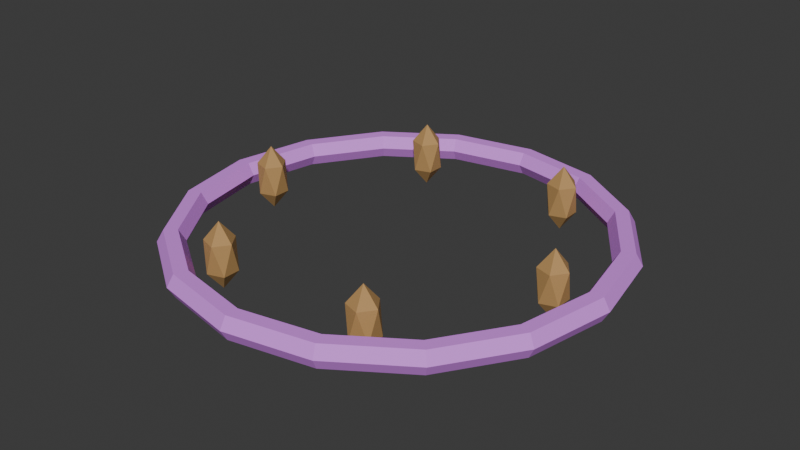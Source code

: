 # Source: SH10_L09_DeathSigil.blend  (saved by Blender 5.2.44; exported with 4.5.12 LTS)
import bpy
from mathutils import Matrix  # noqa: F401  (used for matrix-valued properties, if any)

bpy.ops.wm.read_factory_settings(use_empty=True)
scene = bpy.context.scene
scene.name = 'Scene'

# ---- collections
col_collection = bpy.data.collections.new('Collection'); scene.collection.children.link(col_collection)

# ---- materials (node trees are filled in below, after node groups)
mat_sh10_l09_deathsigil_soul = bpy.data.materials.new('SH10_L09_DeathSigil_Soul')
mat_sh10_l09_deathsigil_soul.diffuse_color = (0.75, 0.25, 0.95, 1.0)
mat_sh10_l09_deathsigil_bronze = bpy.data.materials.new('SH10_L09_DeathSigil_Bronze')
mat_sh10_l09_deathsigil_bronze.diffuse_color = (0.48, 0.28, 0.1, 1.0)

# ---- material node trees
mat_sh10_l09_deathsigil_soul.use_nodes = True; mat_sh10_l09_deathsigil_soul.node_tree.nodes.clear()
_N = mat_sh10_l09_deathsigil_soul.node_tree.nodes; _L = mat_sh10_l09_deathsigil_soul.node_tree.links
n0 = _N.new('ShaderNodeBsdfPrincipled'); n0.name = 'Principled BSDF'; n0.location = (-200, 100)
n0.inputs[0].default_value = (0.75, 0.25, 0.95, 1.0)
n0.inputs[2].default_value = 0.8
n0.inputs[10].default_value = 0.005
n1 = _N.new('ShaderNodeOutputMaterial'); n1.name = 'Material Output'; n1.location = (200, 100)
_L.new(n0.outputs[0], n1.inputs[0])
n1.is_active_output = True
mat_sh10_l09_deathsigil_bronze.use_nodes = True; mat_sh10_l09_deathsigil_bronze.node_tree.nodes.clear()
_N = mat_sh10_l09_deathsigil_bronze.node_tree.nodes; _L = mat_sh10_l09_deathsigil_bronze.node_tree.links
n0 = _N.new('ShaderNodeBsdfPrincipled'); n0.name = 'Principled BSDF'; n0.location = (-200, 100)
n0.inputs[0].default_value = (0.48, 0.28, 0.1, 1.0)
n0.inputs[2].default_value = 0.8
n0.inputs[10].default_value = 0.005
n1 = _N.new('ShaderNodeOutputMaterial'); n1.name = 'Material Output'; n1.location = (200, 100)
_L.new(n0.outputs[0], n1.inputs[0])
n1.is_active_output = True

# ---- world
world_world = bpy.data.worlds.new('World'); scene.world = world_world
world_world.use_nodes = True; world_world.node_tree.nodes.clear()
_N = world_world.node_tree.nodes; _L = world_world.node_tree.links
n0 = _N.new('ShaderNodeOutputWorld'); n0.name = 'World Output'; n0.location = (200, 100)
n1 = _N.new('ShaderNodeBackground'); n1.name = 'Background'; n1.location = (-200, 100)
n1.inputs[0].default_value = (0.05088, 0.05088, 0.05088, 1.0)
_L.new(n1.outputs[0], n0.inputs[0])
n0.is_active_output = True
world_world.color = (0.05088, 0.05088, 0.05088)
world_world.sun_shadow_jitter_overblur = 0.0

# ---- meshes
me_torus_008 = bpy.data.meshes.new('Torus.008')
me_torus_008.from_pydata([(1.33, 0.0, 0.1), (1.29, 0.0, 0.1693), (1.21, 0.0, 0.1693), (1.17, 0.0, 0.1), (1.21, 0.0, 0.03072), (1.29, 0.0, 0.03072), (1.229, 0.509, 0.1), (1.192, 0.4937, 0.1693), (1.118, 0.463, 0.1693), (1.081, 0.4477, 0.1), (1.118, 0.463, 0.03072), (1.192, 0.4937, 0.03072), (0.9405, 0.9405, 0.1), (0.9122, 0.9122, 0.1693), (0.8556, 0.8556, 0.1693), (0.8273, 0.8273, 0.1), (0.8556, 0.8556, 0.03072), (0.9122, 0.9122, 0.03072), (0.509, 1.229, 0.1), (0.4937, 1.192, 0.1693), (0.463, 1.118, 0.1693), (0.4477, 1.081, 0.1), (0.463, 1.118, 0.03072), (0.4937, 1.192, 0.03072), (1.004e-07, 1.33, 0.1), (9.739e-08, 1.29, 0.1693), (9.135e-08, 1.21, 0.1693), (8.833e-08, 1.17, 0.1), (9.135e-08, 1.21, 0.03072), (9.739e-08, 1.29, 0.03072), (-0.509, 1.229, 0.1), (-0.4937, 1.192, 0.1693), (-0.463, 1.118, 0.1693), (-0.4477, 1.081, 0.1), (-0.463, 1.118, 0.03072), (-0.4937, 1.192, 0.03072), (-0.9405, 0.9405, 0.1), (-0.9122, 0.9122, 0.1693), (-0.8556, 0.8556, 0.1693), (-0.8273, 0.8273, 0.1), (-0.8556, 0.8556, 0.03072), (-0.9122, 0.9122, 0.03072), (-1.229, 0.509, 0.1), (-1.192, 0.4937, 0.1693), (-1.118, 0.463, 0.1693), (-1.081, 0.4477, 0.1), (-1.118, 0.463, 0.03072), (-1.192, 0.4937, 0.03072), (-1.33, 1.163e-07, 0.1), (-1.29, 1.128e-07, 0.1693), (-1.21, 1.058e-07, 0.1693), (-1.17, 1.023e-07, 0.1), (-1.21, 1.058e-07, 0.03072), (-1.29, 1.128e-07, 0.03072), (-1.229, -0.509, 0.1), (-1.192, -0.4937, 0.1693), (-1.118, -0.463, 0.1693), (-1.081, -0.4477, 0.1), (-1.118, -0.463, 0.03072), (-1.192, -0.4937, 0.03072), (-0.9405, -0.9405, 0.1), (-0.9122, -0.9122, 0.1693), (-0.8556, -0.8556, 0.1693), (-0.8273, -0.8273, 0.1), (-0.8556, -0.8556, 0.03072), (-0.9122, -0.9122, 0.03072), (-0.509, -1.229, 0.1), (-0.4937, -1.192, 0.1693), (-0.463, -1.118, 0.1693), (-0.4477, -1.081, 0.1), (-0.463, -1.118, 0.03072), (-0.4937, -1.192, 0.03072), (1.004e-07, -1.33, 0.1), (9.739e-08, -1.29, 0.1693), (9.135e-08, -1.21, 0.1693), (8.833e-08, -1.17, 0.1), (9.135e-08, -1.21, 0.03072), (9.739e-08, -1.29, 0.03072), (0.509, -1.229, 0.1), (0.4937, -1.192, 0.1693), (0.463, -1.118, 0.1693), (0.4477, -1.081, 0.1), (0.463, -1.118, 0.03072), (0.4937, -1.192, 0.03072), (0.9405, -0.9405, 0.1), (0.9122, -0.9122, 0.1693), (0.8556, -0.8556, 0.1693), (0.8273, -0.8273, 0.1), (0.8556, -0.8556, 0.03072), (0.9122, -0.9122, 0.03072), (1.229, -0.509, 0.1), (1.192, -0.4937, 0.1693), (1.118, -0.463, 0.1693), (1.081, -0.4477, 0.1), (1.118, -0.463, 0.03072), (1.192, -0.4937, 0.03072), (1.0, 0.0, -0.06), (1.072, -0.05257, 0.05056), (0.9724, -0.08506, 0.05056), (0.9106, 0.0, 0.05056), (0.9724, 0.08506, 0.05056), (1.072, 0.05257, 0.05056), (1.028, -0.08506, 0.2294), (0.9276, -0.05257, 0.2294), (0.9276, 0.05257, 0.2294), (1.028, 0.08506, 0.2294), (1.089, 0.0, 0.2294), (1.0, 0.0, 0.34), (0.5, 0.866, -0.06), (0.5724, 0.8135, 0.05056), (0.4724, 0.781, 0.05056), (0.4106, 0.866, 0.05056), (0.4724, 0.9511, 0.05056), (0.5724, 0.9186, 0.05056), (0.5276, 0.781, 0.2294), (0.4276, 0.8135, 0.2294), (0.4276, 0.9186, 0.2294), (0.5276, 0.9511, 0.2294), (0.5894, 0.866, 0.2294), (0.5, 0.866, 0.34), (-0.5, 0.866, -0.06), (-0.4276, 0.8135, 0.05056), (-0.5276, 0.781, 0.05056), (-0.5894, 0.866, 0.05056), (-0.5276, 0.9511, 0.05056), (-0.4276, 0.9186, 0.05056), (-0.4724, 0.781, 0.2294), (-0.5724, 0.8135, 0.2294), (-0.5724, 0.9186, 0.2294), (-0.4724, 0.9511, 0.2294), (-0.4106, 0.866, 0.2294), (-0.5, 0.866, 0.34), (-1.0, 1.225e-16, -0.06), (-0.9276, -0.05257, 0.05056), (-1.028, -0.08506, 0.05056), (-1.089, 1.225e-16, 0.05056), (-1.028, 0.08506, 0.05056), (-0.9276, 0.05257, 0.05056), (-0.9724, -0.08506, 0.2294), (-1.072, -0.05257, 0.2294), (-1.072, 0.05257, 0.2294), (-0.9724, 0.08506, 0.2294), (-0.9106, 1.225e-16, 0.2294), (-1.0, 1.225e-16, 0.34), (-0.5, -0.866, -0.06), (-0.4276, -0.9186, 0.05056), (-0.5276, -0.9511, 0.05056), (-0.5894, -0.866, 0.05056), (-0.5276, -0.781, 0.05056), (-0.4276, -0.8135, 0.05056), (-0.4724, -0.9511, 0.2294), (-0.5724, -0.9186, 0.2294), (-0.5724, -0.8135, 0.2294), (-0.4724, -0.781, 0.2294), (-0.4106, -0.866, 0.2294), (-0.5, -0.866, 0.34), (0.5, -0.866, -0.06), (0.5724, -0.9186, 0.05056), (0.4724, -0.9511, 0.05056), (0.4106, -0.866, 0.05056), (0.4724, -0.781, 0.05056), (0.5724, -0.8135, 0.05056), (0.5276, -0.9511, 0.2294), (0.4276, -0.9186, 0.2294), (0.4276, -0.8135, 0.2294), (0.5276, -0.781, 0.2294), (0.5894, -0.866, 0.2294), (0.5, -0.866, 0.34)], [], [(0, 6, 7, 1), (1, 7, 8, 2), (2, 8, 9, 3), (3, 9, 10, 4), (4, 10, 11, 5), (5, 11, 6, 0), (6, 12, 13, 7), (7, 13, 14, 8), (8, 14, 15, 9), (9, 15, 16, 10), (10, 16, 17, 11), (11, 17, 12, 6), (12, 18, 19, 13), (13, 19, 20, 14), (14, 20, 21, 15), (15, 21, 22, 16), (16, 22, 23, 17), (17, 23, 18, 12), (18, 24, 25, 19), (19, 25, 26, 20), (20, 26, 27, 21), (21, 27, 28, 22), (22, 28, 29, 23), (23, 29, 24, 18), (24, 30, 31, 25), (25, 31, 32, 26), (26, 32, 33, 27), (27, 33, 34, 28), (28, 34, 35, 29), (29, 35, 30, 24), (30, 36, 37, 31), (31, 37, 38, 32), (32, 38, 39, 33), (33, 39, 40, 34), (34, 40, 41, 35), (35, 41, 36, 30), (36, 42, 43, 37), (37, 43, 44, 38), (38, 44, 45, 39), (39, 45, 46, 40), (40, 46, 47, 41), (41, 47, 42, 36), (42, 48, 49, 43), (43, 49, 50, 44), (44, 50, 51, 45), (45, 51, 52, 46), (46, 52, 53, 47), (47, 53, 48, 42), (48, 54, 55, 49), (49, 55, 56, 50), (50, 56, 57, 51), (51, 57, 58, 52), (52, 58, 59, 53), (53, 59, 54, 48), (54, 60, 61, 55), (55, 61, 62, 56), (56, 62, 63, 57), (57, 63, 64, 58), (58, 64, 65, 59), (59, 65, 60, 54), (60, 66, 67, 61), (61, 67, 68, 62), (62, 68, 69, 63), (63, 69, 70, 64), (64, 70, 71, 65), (65, 71, 66, 60), (66, 72, 73, 67), (67, 73, 74, 68), (68, 74, 75, 69), (69, 75, 76, 70), (70, 76, 77, 71), (71, 77, 72, 66), (72, 78, 79, 73), (73, 79, 80, 74), (74, 80, 81, 75), (75, 81, 82, 76), (76, 82, 83, 77), (77, 83, 78, 72), (78, 84, 85, 79), (79, 85, 86, 80), (80, 86, 87, 81), (81, 87, 88, 82), (82, 88, 89, 83), (83, 89, 84, 78), (84, 90, 91, 85), (85, 91, 92, 86), (86, 92, 93, 87), (87, 93, 94, 88), (88, 94, 95, 89), (89, 95, 90, 84), (90, 0, 1, 91), (91, 1, 2, 92), (92, 2, 3, 93), (93, 3, 4, 94), (94, 4, 5, 95), (95, 5, 0, 90), (96, 97, 98), (97, 96, 101), (96, 98, 99), (96, 99, 100), (96, 100, 101), (97, 101, 106), (98, 97, 102), (99, 98, 103), (100, 99, 104), (101, 100, 105), (97, 106, 102), (98, 102, 103), (99, 103, 104), (100, 104, 105), (101, 105, 106), (102, 106, 107), (103, 102, 107), (104, 103, 107), (105, 104, 107), (106, 105, 107), (108, 109, 110), (109, 108, 113), (108, 110, 111), (108, 111, 112), (108, 112, 113), (109, 113, 118), (110, 109, 114), (111, 110, 115), (112, 111, 116), (113, 112, 117), (109, 118, 114), (110, 114, 115), (111, 115, 116), (112, 116, 117), (113, 117, 118), (114, 118, 119), (115, 114, 119), (116, 115, 119), (117, 116, 119), (118, 117, 119), (120, 121, 122), (121, 120, 125), (120, 122, 123), (120, 123, 124), (120, 124, 125), (121, 125, 130), (122, 121, 126), (123, 122, 127), (124, 123, 128), (125, 124, 129), (121, 130, 126), (122, 126, 127), (123, 127, 128), (124, 128, 129), (125, 129, 130), (126, 130, 131), (127, 126, 131), (128, 127, 131), (129, 128, 131), (130, 129, 131), (132, 133, 134), (133, 132, 137), (132, 134, 135), (132, 135, 136), (132, 136, 137), (133, 137, 142), (134, 133, 138), (135, 134, 139), (136, 135, 140), (137, 136, 141), (133, 142, 138), (134, 138, 139), (135, 139, 140), (136, 140, 141), (137, 141, 142), (138, 142, 143), (139, 138, 143), (140, 139, 143), (141, 140, 143), (142, 141, 143), (144, 145, 146), (145, 144, 149), (144, 146, 147), (144, 147, 148), (144, 148, 149), (145, 149, 154), (146, 145, 150), (147, 146, 151), (148, 147, 152), (149, 148, 153), (145, 154, 150), (146, 150, 151), (147, 151, 152), (148, 152, 153), (149, 153, 154), (150, 154, 155), (151, 150, 155), (152, 151, 155), (153, 152, 155), (154, 153, 155), (156, 157, 158), (157, 156, 161), (156, 158, 159), (156, 159, 160), (156, 160, 161), (157, 161, 166), (158, 157, 162), (159, 158, 163), (160, 159, 164), (161, 160, 165), (157, 166, 162), (158, 162, 163), (159, 163, 164), (160, 164, 165), (161, 165, 166), (162, 166, 167), (163, 162, 167), (164, 163, 167), (165, 164, 167), (166, 165, 167)])
me_torus_008.polygons.foreach_set('material_index', [0, 0, 0, 0, 0, 0, 0, 0, 0, 0, 0, 0, 0, 0, 0, 0, 0, 0, 0, 0, 0, 0, 0, 0, 0, 0, 0, 0, 0, 0, 0, 0, 0, 0, 0, 0, 0, 0, 0, 0, 0, 0, 0, 0, 0, 0, 0, 0, 0, 0, 0, 0, 0, 0, 0, 0, 0, 0, 0, 0, 0, 0, 0, 0, 0, 0, 0, 0, 0, 0, 0, 0, 0, 0, 0, 0, 0, 0, 0, 0, 0, 0, 0, 0, 0, 0, 0, 0, 0, 0, 0, 0, 0, 0, 0, 0, 1, 1, 1, 1, 1, 1, 1, 1, 1, 1, 1, 1, 1, 1, 1, 1, 1, 1, 1, 1, 1, 1, 1, 1, 1, 1, 1, 1, 1, 1, 1, 1, 1, 1, 1, 1, 1, 1, 1, 1, 1, 1, 1, 1, 1, 1, 1, 1, 1, 1, 1, 1, 1, 1, 1, 1, 1, 1, 1, 1, 1, 1, 1, 1, 1, 1, 1, 1, 1, 1, 1, 1, 1, 1, 1, 1, 1, 1, 1, 1, 1, 1, 1, 1, 1, 1, 1, 1, 1, 1, 1, 1, 1, 1, 1, 1, 1, 1, 1, 1, 1, 1, 1, 1, 1, 1, 1, 1, 1, 1, 1, 1, 1, 1, 1, 1, 1, 1, 1, 1])
_uv = me_torus_008.uv_layers.new(name='UVMap')
_uv.uv.foreach_set('vector', [0.7577, 0.1495, 0.7692, 0.2564, 0.7523, 0.2564, 0.7412, 0.1527, 0.6378, 0.4222, 0.5936, 0.496, 0.5881, 0.4818, 0.6296, 0.4126, 0.6296, 0.4126, 0.5881, 0.4818, 0.5736, 0.4749, 0.6136, 0.408, 0.9036, 0.1392, 0.8934, 0.2333, 0.8766, 0.2333, 0.8871, 0.136, 0.04885, 0.4126, 0.0903, 0.4818, 0.08479, 0.496, 0.04059, 0.4222, 0.04059, 0.4222, 0.08479, 0.496, 0.07022, 0.5029, 0.02466, 0.4268, 0.7692, 0.2564, 0.7577, 0.364, 0.7412, 0.3608, 0.7523, 0.2564, 0.5936, 0.496, 0.5359, 0.535, 0.534, 0.5184, 0.5881, 0.4818, 0.8338, 0.518, 0.8616, 0.593, 0.8454, 0.5976, 0.8185, 0.5251, 0.8934, 0.2333, 0.9036, 0.3279, 0.8871, 0.3312, 0.8766, 0.2333, 0.0903, 0.4818, 0.1445, 0.5184, 0.1425, 0.535, 0.08479, 0.496, 0.6618, 0.9747, 0.7028, 0.9073, 0.7188, 0.9117, 0.6765, 0.9812, 0.7577, 0.364, 0.7249, 0.4559, 0.7094, 0.4499, 0.7412, 0.3608, 0.5359, 0.535, 0.4734, 0.5333, 0.4753, 0.5169, 0.534, 0.5184, 0.8616, 0.593, 0.8766, 0.6873, 0.8599, 0.6888, 0.8454, 0.5976, 0.9036, 0.3279, 0.9324, 0.4087, 0.9169, 0.4147, 0.8871, 0.3312, 0.1445, 0.5184, 0.2031, 0.5169, 0.205, 0.5333, 0.1425, 0.535, 0.7028, 0.9073, 0.725, 0.8138, 0.7417, 0.8153, 0.7188, 0.9117, 0.7249, 0.4559, 0.6758, 0.518, 0.6618, 0.5101, 0.7094, 0.4499, 0.4734, 0.5333, 0.4157, 0.4912, 0.4212, 0.4773, 0.4753, 0.5169, 0.8766, 0.6873, 0.8766, 0.7866, 0.8599, 0.7848, 0.8599, 0.6888, 0.9324, 0.4087, 0.9756, 0.4634, 0.9615, 0.4713, 0.9169, 0.4147, 0.2031, 0.5169, 0.2572, 0.4773, 0.2628, 0.4912, 0.205, 0.5333, 0.725, 0.8138, 0.725, 0.7084, 0.7417, 0.7066, 0.7417, 0.8153, 0.4011, 0.4983, 0.3555, 0.4197, 0.3715, 0.415, 0.4157, 0.4912, 0.4157, 0.4912, 0.3715, 0.415, 0.3797, 0.4058, 0.4212, 0.4773, 0.8766, 0.7866, 0.8616, 0.8757, 0.8454, 0.8709, 0.8599, 0.7848, 0.2427, 0.4702, 0.2828, 0.4011, 0.2987, 0.4058, 0.2572, 0.4773, 0.2572, 0.4773, 0.2987, 0.4058, 0.307, 0.415, 0.2628, 0.4912, 0.725, 0.7084, 0.7028, 0.6071, 0.7188, 0.6022, 0.7417, 0.7066, 0.3555, 0.4197, 0.3309, 0.318, 0.3476, 0.3163, 0.3715, 0.415, 0.3715, 0.415, 0.3476, 0.3163, 0.3573, 0.3133, 0.3797, 0.4058, 0.8616, 0.8757, 0.8338, 0.941, 0.8185, 0.9341, 0.8454, 0.8709, 0.2828, 0.4011, 0.3045, 0.3116, 0.3211, 0.3133, 0.2987, 0.4058, 0.2987, 0.4058, 0.3211, 0.3133, 0.3309, 0.3163, 0.307, 0.415, 0.7028, 0.6071, 0.6618, 0.5254, 0.6765, 0.518, 0.7188, 0.6022, 0.3309, 0.318, 0.3309, 0.2086, 0.3476, 0.2102, 0.3476, 0.3163, 0.3476, 0.3163, 0.3476, 0.2102, 0.3573, 0.2138, 0.3573, 0.3133, 0.9615, 0.9425, 0.9169, 0.8885, 0.9324, 0.8826, 0.9756, 0.9348, 0.3045, 0.3116, 0.3045, 0.2154, 0.3211, 0.2138, 0.3211, 0.3133, 0.3211, 0.3133, 0.3211, 0.2138, 0.3309, 0.2102, 0.3309, 0.3163, 0.7692, 0.5103, 0.8168, 0.4527, 0.8323, 0.4586, 0.7832, 0.518, 0.3309, 0.2086, 0.3555, 0.1082, 0.3715, 0.1129, 0.3476, 0.2102, 0.3476, 0.2102, 0.3715, 0.1129, 0.3797, 0.1225, 0.3573, 0.2138, 0.9169, 0.8885, 0.8871, 0.8066, 0.9036, 0.8034, 0.9324, 0.8826, 0.3045, 0.2154, 0.2828, 0.1271, 0.2987, 0.1225, 0.3211, 0.2138, 0.3211, 0.2138, 0.2987, 0.1225, 0.307, 0.1129, 0.3309, 0.2102, 0.8168, 0.4527, 0.8486, 0.3653, 0.8651, 0.3685, 0.8323, 0.4586, 0.3555, 0.1082, 0.4011, 0.03212, 0.4157, 0.03904, 0.3715, 0.1129, 0.3715, 0.1129, 0.4157, 0.03904, 0.4212, 0.05321, 0.3797, 0.1225, 0.8871, 0.8066, 0.8766, 0.7092, 0.8934, 0.7093, 0.9036, 0.8034, 0.2828, 0.1271, 0.2427, 0.06012, 0.2572, 0.05321, 0.2987, 0.1225, 0.2987, 0.1225, 0.2572, 0.05321, 0.2628, 0.03904, 0.307, 0.1129, 0.8486, 0.3653, 0.8597, 0.2616, 0.8766, 0.2616, 0.8651, 0.3685, 0.04702, 1.0, 0.01651, 0.9176, 0.0327, 0.9129, 0.06229, 0.9929, 0.4157, 0.03904, 0.4734, 1.111e-08, 0.4753, 0.01659, 0.4212, 0.05321, 0.8766, 0.7092, 0.8871, 0.6114, 0.9036, 0.6146, 0.8934, 0.7093, 0.8158, 0.5245, 0.7786, 0.5856, 0.7625, 0.5812, 0.801, 0.518, 0.2572, 0.05321, 0.2031, 0.01659, 0.205, -2.926e-09, 0.2628, 0.03904, 0.8597, 0.2616, 0.8486, 0.1572, 0.8651, 0.154, 0.8766, 0.2616, 0.01651, 0.9176, 5.966e-09, 0.8139, 0.01668, 0.8124, 0.0327, 0.9129, 0.4734, 1.111e-08, 0.5359, 0.00169, 0.534, 0.01818, 0.4753, 0.01659, 0.8871, 0.6114, 0.9169, 0.5278, 0.9324, 0.5338, 0.9036, 0.6146, 0.7786, 0.5856, 0.7585, 0.6705, 0.7417, 0.669, 0.7625, 0.5812, 0.2031, 0.01659, 0.1445, 0.01818, 0.1425, 0.00169, 0.205, -2.926e-09, 0.8486, 0.1572, 0.8168, 0.06814, 0.8323, 0.06213, 0.8651, 0.154, 5.966e-09, 0.8139, 2.811e-08, 0.7048, 0.01668, 0.7066, 0.01668, 0.8124, 0.5359, 0.00169, 0.5936, 0.04385, 0.5881, 0.05772, 0.534, 0.01818, 0.9169, 0.5278, 0.9615, 0.4713, 0.9756, 0.4791, 0.9324, 0.5338, 0.7585, 0.6705, 0.7585, 0.7661, 0.7417, 0.7678, 0.7417, 0.669, 0.1445, 0.01818, 0.0903, 0.05772, 0.08479, 0.04385, 0.1425, 0.00169, 0.8168, 0.06814, 0.7692, 0.007881, 0.7832, 2.548e-10, 0.8323, 0.06213, 2.811e-08, 0.7048, 0.01651, 0.6069, 0.0327, 0.6116, 0.01668, 0.7066, 0.5936, 0.04385, 0.6378, 0.1201, 0.6296, 0.1292, 0.5881, 0.05772, 0.5881, 0.05772, 0.6296, 0.1292, 0.6136, 0.1339, 0.5736, 0.06483, 0.7585, 0.7661, 0.7786, 0.8579, 0.7625, 0.8628, 0.7417, 0.7678, 0.0903, 0.05772, 0.04885, 0.1292, 0.04059, 0.1201, 0.08479, 0.04385, 0.08479, 0.04385, 0.04059, 0.1201, 0.02466, 0.1153, 0.07022, 0.03675, 0.01651, 0.6069, 0.04702, 0.535, 0.06229, 0.5419, 0.0327, 0.6116, 0.6378, 0.1201, 0.6618, 0.2187, 0.652, 0.2217, 0.6296, 0.1292, 0.6296, 0.1292, 0.652, 0.2217, 0.6353, 0.2234, 0.6136, 0.1339, 0.7786, 0.8579, 0.8158, 0.932, 0.801, 0.9394, 0.7625, 0.8628, 0.04885, 0.1292, 0.02642, 0.2217, 0.01667, 0.2187, 0.04059, 0.1201, 0.04059, 0.1201, 0.01667, 0.2187, 1.758e-08, 0.217, 0.02466, 0.1153, 0.6758, -6.851e-10, 0.7249, 0.05941, 0.7094, 0.06532, 0.6618, 0.007698, 0.6618, 0.2187, 0.6618, 0.3248, 0.652, 0.3213, 0.652, 0.2217, 0.652, 0.2217, 0.652, 0.3213, 0.6353, 0.3197, 0.6353, 0.2234, 0.9756, 0.007698, 0.9324, 0.05996, 0.9169, 0.05405, 0.9615, -1.351e-08, 0.02642, 0.2217, 0.02642, 0.3213, 0.01667, 0.3248, 0.01667, 0.2187, 0.01667, 0.2187, 0.01667, 0.3248, -2.645e-08, 0.3264, 1.758e-08, 0.217, 0.7249, 0.05941, 0.7577, 0.1495, 0.7412, 0.1527, 0.7094, 0.06532, 0.6618, 0.3248, 0.6378, 0.4222, 0.6296, 0.4126, 0.652, 0.3213, 0.652, 0.3213, 0.6296, 0.4126, 0.6136, 0.408, 0.6353, 0.3197, 0.9324, 0.05996, 0.9036, 0.1392, 0.8871, 0.136, 0.9169, 0.05405, 0.02642, 0.3213, 0.04885, 0.4126, 0.04059, 0.4222, 0.01667, 0.3248, 0.01667, 0.3248, 0.04059, 0.4222, 0.02466, 0.4268, -2.645e-08, 0.3264, 0.1523, 0.6225, 0.1336, 0.5991, 0.1523, 0.594, 0.1336, 0.5991, 0.1523, 0.6225, 0.1243, 0.6164, 0.6509, 0.5938, 0.6301, 0.5724, 0.6502, 0.5639, 0.07674, 0.5939, 0.06229, 0.5714, 0.07607, 0.564, 0.07674, 0.5939, 0.07607, 0.564, 0.09642, 0.5714, 0.4295, 0.5904, 0.4095, 0.5965, 0.419, 0.5634, 0.5251, 0.5956, 0.5061, 0.5963, 0.504, 0.5645, 0.6502, 0.5639, 0.6301, 0.5724, 0.6301, 0.536, 0.1465, 0.6508, 0.1243, 0.6508, 0.1357, 0.6225, 0.09642, 0.5714, 0.07607, 0.564, 0.09414, 0.535, 0.07368, 0.6507, 0.06229, 0.6224, 0.08446, 0.6224, 0.5251, 0.5956, 0.504, 0.5645, 0.5251, 0.5578, 0.6502, 0.5639, 0.6301, 0.536, 0.6509, 0.535, 0.07607, 0.564, 0.07304, 0.535, 0.09414, 0.535, 0.4095, 0.5965, 0.3972, 0.5623, 0.419, 0.5634, 0.4295, 0.5524, 0.419, 0.5634, 0.4095, 0.535, 0.5251, 0.5578, 0.504, 0.5645, 0.5061, 0.535, 0.2551, 0.6172, 0.2363, 0.6226, 0.2363, 0.594, 0.2641, 0.6001, 0.2551, 0.6172, 0.2363, 0.594, 0.419, 0.5634, 0.3972, 0.5623, 0.4095, 0.535, 0.2083, 0.6225, 0.1896, 0.5991, 0.2083, 0.594, 0.1896, 0.5991, 0.2083, 0.6225, 0.1803, 0.6164, 0.6093, 0.5938, 0.5884, 0.5724, 0.6085, 0.5639, 0.1776, 0.594, 0.1645, 0.5706, 0.1788, 0.5641, 0.1776, 0.594, 0.1788, 0.5641, 0.1986, 0.5728, 0.365, 0.5904, 0.345, 0.5965, 0.3545, 0.5634, 0.5673, 0.5956, 0.5483, 0.5963, 0.5462, 0.5645, 0.6085, 0.5639, 0.5884, 0.5724, 0.5884, 0.536, 0.1893, 0.6528, 0.1686, 0.645, 0.1893, 0.6225, 0.1986, 0.5728, 0.1788, 0.5641, 0.1986, 0.5364, 0.6301, 0.6242, 0.6094, 0.6017, 0.6301, 0.5938, 0.5673, 0.5956, 0.5462, 0.5645, 0.5673, 0.5578, 0.6085, 0.5639, 0.5884, 0.536, 0.6093, 0.535, 0.1788, 0.5641, 0.1776, 0.535, 0.1986, 0.5364, 0.345, 0.5965, 0.3327, 0.5623, 0.3545, 0.5634, 0.365, 0.5524, 0.3545, 0.5634, 0.345, 0.535, 0.5673, 0.5578, 0.5462, 0.5645, 0.5483, 0.535, 0.2176, 0.6174, 0.2083, 0.6001, 0.2363, 0.594, 0.2363, 0.6225, 0.2176, 0.6174, 0.2363, 0.594, 0.3545, 0.5634, 0.3327, 0.5623, 0.345, 0.535, 0.5742, 0.6248, 0.5555, 0.6014, 0.5742, 0.5963, 0.5555, 0.6014, 0.5742, 0.6248, 0.5462, 0.6187, 0.2876, 0.6527, 0.2667, 0.6312, 0.2868, 0.6228, 0.2116, 0.594, 0.1986, 0.5706, 0.2128, 0.5641, 0.2116, 0.594, 0.2128, 0.5641, 0.2327, 0.5728, 0.3327, 0.5904, 0.3128, 0.5965, 0.3222, 0.5634, 0.5462, 0.5956, 0.5272, 0.5963, 0.5251, 0.5645, 0.2868, 0.6228, 0.2667, 0.6312, 0.2667, 0.5948, 0.3934, 0.6248, 0.3712, 0.6248, 0.3826, 0.5965, 0.2327, 0.5728, 0.2128, 0.5641, 0.2327, 0.5364, 0.1578, 0.6508, 0.1465, 0.6225, 0.1686, 0.6225, 0.5462, 0.5956, 0.5251, 0.5645, 0.5462, 0.5578, 0.2868, 0.6228, 0.2667, 0.5948, 0.2876, 0.5938, 0.2128, 0.5641, 0.2116, 0.535, 0.2327, 0.5364, 0.3128, 0.5965, 0.3004, 0.5623, 0.3222, 0.5634, 0.3327, 0.5524, 0.3222, 0.5634, 0.3128, 0.535, 0.5462, 0.5578, 0.5251, 0.5645, 0.5272, 0.535, 0.1616, 0.6174, 0.1523, 0.6001, 0.1803, 0.594, 0.1803, 0.6225, 0.1616, 0.6174, 0.1803, 0.594, 0.3222, 0.5634, 0.3004, 0.5623, 0.3128, 0.535, 0.3004, 0.6251, 0.3193, 0.6019, 0.3283, 0.6191, 0.3193, 0.6019, 0.3004, 0.6251, 0.3004, 0.5965, 0.6301, 0.5938, 0.6093, 0.5724, 0.6294, 0.5639, 0.2457, 0.594, 0.2327, 0.5706, 0.2469, 0.5641, 0.2457, 0.594, 0.2469, 0.5641, 0.2667, 0.5728, 0.3972, 0.5904, 0.3773, 0.5965, 0.3867, 0.5634, 0.4829, 0.5956, 0.4638, 0.5963, 0.4617, 0.5645, 0.6294, 0.5639, 0.6093, 0.5724, 0.6093, 0.536, 0.2099, 0.6448, 0.1893, 0.653, 0.1893, 0.6225, 0.2667, 0.5728, 0.2469, 0.5641, 0.2667, 0.5364, 0.2099, 0.653, 0.2099, 0.6225, 0.2305, 0.6307, 0.4829, 0.5956, 0.4617, 0.5645, 0.4829, 0.5578, 0.6294, 0.5639, 0.6093, 0.536, 0.6301, 0.535, 0.2469, 0.5641, 0.2457, 0.535, 0.2667, 0.5364, 0.3773, 0.5965, 0.365, 0.5623, 0.3867, 0.5634, 0.3972, 0.5524, 0.3867, 0.5634, 0.3773, 0.535, 0.4829, 0.5578, 0.4617, 0.5645, 0.4638, 0.535, 0.07159, 0.6172, 0.06229, 0.6, 0.09029, 0.5939, 0.09029, 0.6224, 0.07159, 0.6172, 0.09029, 0.5939, 0.3867, 0.5634, 0.365, 0.5623, 0.3773, 0.535, 0.09642, 0.6226, 0.1153, 0.5994, 0.1243, 0.6165, 0.1153, 0.5994, 0.09642, 0.6226, 0.09642, 0.594, 0.6093, 0.6527, 0.5884, 0.6312, 0.6085, 0.6228, 0.1094, 0.594, 0.09642, 0.5706, 0.1106, 0.5641, 0.1094, 0.594, 0.1106, 0.5641, 0.1305, 0.5728, 0.4617, 0.5904, 0.4418, 0.5965, 0.4513, 0.5634, 0.5884, 0.5956, 0.5694, 0.5963, 0.5673, 0.5645, 0.6085, 0.6228, 0.5884, 0.6312, 0.5884, 0.5948, 0.349, 0.6268, 0.3283, 0.6189, 0.349, 0.5965, 0.1305, 0.5728, 0.1106, 0.5641, 0.1305, 0.5364, 0.3604, 0.6248, 0.349, 0.5965, 0.3712, 0.5965, 0.5884, 0.5956, 0.5673, 0.5645, 0.5884, 0.5578, 0.6085, 0.6228, 0.5884, 0.5948, 0.6093, 0.5938, 0.1106, 0.5641, 0.1094, 0.535, 0.1305, 0.5364, 0.4418, 0.5965, 0.4295, 0.5623, 0.4513, 0.5634, 0.4617, 0.5524, 0.4513, 0.5634, 0.4418, 0.535, 0.5884, 0.5578, 0.5673, 0.5645, 0.5694, 0.535, 0.4806, 0.6196, 0.4617, 0.625, 0.4617, 0.5963, 0.4896, 0.6024, 0.4806, 0.6196, 0.4617, 0.5963, 0.4513, 0.5634, 0.4295, 0.5623, 0.4418, 0.535, 0.5176, 0.6248, 0.4989, 0.6014, 0.5176, 0.5963, 0.4989, 0.6014, 0.5176, 0.6248, 0.4896, 0.6187, 0.6509, 0.6527, 0.6301, 0.6312, 0.6502, 0.6228, 0.1435, 0.594, 0.1305, 0.5706, 0.1447, 0.5641, 0.1435, 0.594, 0.1447, 0.5641, 0.1645, 0.5728, 0.2876, 0.5938, 0.2667, 0.5928, 0.2868, 0.5649, 0.504, 0.5956, 0.485, 0.5963, 0.4829, 0.5645, 0.6502, 0.6228, 0.6301, 0.6312, 0.6301, 0.5948, 0.4194, 0.6248, 0.3972, 0.6248, 0.4086, 0.5965, 0.1645, 0.5728, 0.1447, 0.5641, 0.1645, 0.5364, 0.4409, 0.6248, 0.4295, 0.5965, 0.4516, 0.5965, 0.504, 0.5956, 0.4829, 0.5645, 0.504, 0.5578, 0.6502, 0.6228, 0.6301, 0.5948, 0.6509, 0.5938, 0.1447, 0.5641, 0.1435, 0.535, 0.1645, 0.5364, 0.2667, 0.5928, 0.2667, 0.5565, 0.2868, 0.5649, 0.3004, 0.5581, 0.2868, 0.5649, 0.2876, 0.535, 0.504, 0.5578, 0.4829, 0.5645, 0.485, 0.535, 0.5269, 0.6197, 0.5176, 0.6024, 0.5456, 0.5963, 0.5456, 0.6248, 0.5269, 0.6197, 0.5456, 0.5963, 0.2868, 0.5649, 0.2667, 0.5565, 0.2876, 0.535])
me_torus_008.materials.append(mat_sh10_l09_deathsigil_soul)
me_torus_008.materials.append(mat_sh10_l09_deathsigil_bronze)
me_torus_008.update()

# ---- objects
ob_sh10_l09_deathsigil = bpy.data.objects.new('SH10_L09_DeathSigil', me_torus_008)

# ---- transforms, parenting, visibility, modifiers, constraints
ob_sh10_l09_deathsigil.location = (0.0, 0.0, 0.0)

# ---- collection membership
col_collection.objects.link(ob_sh10_l09_deathsigil)

# ---- scene / render settings (as saved in the file)
scene.frame_start = 1; scene.frame_end = 25; scene.frame_set(1)
scene.render.engine = 'BLENDER_EEVEE_NEXT'
scene.render.bake_bias = 0.0
scene.render.bake_samples = 0
scene.render.compositor_device = 'GPU'
scene.eevee.use_volume_custom_range = False
scene.eevee.fast_gi_thickness_near = 0.1
scene.eevee.fast_gi_thickness_far = 0.0
scene.eevee.ray_tracing_options.screen_trace_thickness = 0.1
bpy.context.view_layer.update()

# ---- added for rendering (the .blend has no active camera and no usable light): camera, sun
cam_auto = bpy.data.cameras.new('AutoCamera')
cam_auto.lens = 50.0
cam_auto.sensor_width = 36.0
cam_auto.clip_end = 1000.0
ob_auto_camera = bpy.data.objects.new('AutoCamera', cam_auto)
scene.collection.objects.link(ob_auto_camera)
ob_auto_camera.location = (3.50014, -4.20017, 2.94011)
ob_auto_camera.rotation_euler = (1.09748, -7.21219e-08, 0.694738)
scene.camera = ob_auto_camera
light_auto_sun = bpy.data.lights.new('AutoSun', 'SUN')
light_auto_sun.energy = 3.0
light_auto_sun.angle = 0.0523599
ob_auto_sun = bpy.data.objects.new('AutoSun', light_auto_sun)
scene.collection.objects.link(ob_auto_sun)
ob_auto_sun.rotation_euler = (0.872665, 0.174533, 0.523599)
bpy.context.view_layer.update()
